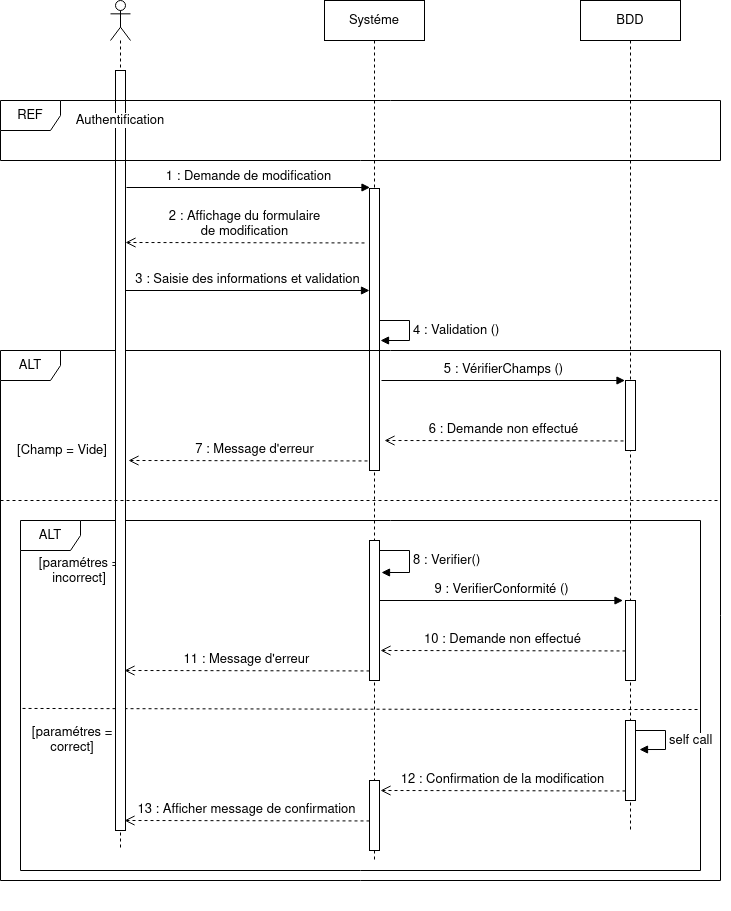

The diagram above was exported from draw.io. Its source (the exported page's mxGraphModel, read from the mxfile embedded in the PNG):
<mxGraphModel dx="942" dy="640" grid="1" gridSize="10" guides="1" tooltips="1" connect="1" arrows="1" fold="1" page="1" pageScale="1" pageWidth="827" pageHeight="1169" math="0" shadow="0">
  <root>
    <mxCell id="0" />
    <mxCell id="1" parent="0" />
    <mxCell id="psfxSuaMv63SHCpZqhda-3" value="BDD" style="shape=umlLifeline;perimeter=lifelinePerimeter;whiteSpace=wrap;html=1;container=1;collapsible=0;recursiveResize=0;outlineConnect=0;fontSize=13;" vertex="1" parent="1">
      <mxGeometry x="620" y="80" width="100" height="830" as="geometry" />
    </mxCell>
    <mxCell id="psfxSuaMv63SHCpZqhda-53" value="5 : VérifierChamps ()" style="html=1;verticalAlign=bottom;endArrow=block;fontSize=13;" edge="1" parent="psfxSuaMv63SHCpZqhda-3">
      <mxGeometry width="80" relative="1" as="geometry">
        <mxPoint x="-199" y="380" as="sourcePoint" />
        <mxPoint x="44.5" y="380" as="targetPoint" />
      </mxGeometry>
    </mxCell>
    <mxCell id="psfxSuaMv63SHCpZqhda-64" value="9 : VerifierConformité ()" style="html=1;verticalAlign=bottom;endArrow=block;fontSize=13;" edge="1" parent="psfxSuaMv63SHCpZqhda-3">
      <mxGeometry width="80" relative="1" as="geometry">
        <mxPoint x="-201" y="600" as="sourcePoint" />
        <mxPoint x="42.5" y="600" as="targetPoint" />
      </mxGeometry>
    </mxCell>
    <mxCell id="psfxSuaMv63SHCpZqhda-2" value="Systéme" style="shape=umlLifeline;perimeter=lifelinePerimeter;whiteSpace=wrap;html=1;container=1;collapsible=0;recursiveResize=0;outlineConnect=0;fontSize=13;" vertex="1" parent="1">
      <mxGeometry x="364" y="80" width="100" height="860" as="geometry" />
    </mxCell>
    <mxCell id="psfxSuaMv63SHCpZqhda-11" value="" style="html=1;points=[];perimeter=orthogonalPerimeter;fontSize=13;" vertex="1" parent="psfxSuaMv63SHCpZqhda-2">
      <mxGeometry x="45" y="188" width="10" height="282" as="geometry" />
    </mxCell>
    <mxCell id="psfxSuaMv63SHCpZqhda-45" value="&lt;div&gt;2 : Affichage du formulaire &lt;br&gt;&lt;/div&gt;&lt;div&gt;de modification&lt;/div&gt;" style="html=1;verticalAlign=bottom;endArrow=open;dashed=1;endSize=8;fontSize=13;entryX=1.5;entryY=0.845;entryDx=0;entryDy=0;entryPerimeter=0;" edge="1" parent="psfxSuaMv63SHCpZqhda-2">
      <mxGeometry relative="1" as="geometry">
        <mxPoint x="40" y="242.45000000000016" as="sourcePoint" />
        <mxPoint x="-199" y="242" as="targetPoint" />
      </mxGeometry>
    </mxCell>
    <mxCell id="psfxSuaMv63SHCpZqhda-46" value="3 : Saisie des informations et validation" style="html=1;verticalAlign=bottom;endArrow=block;fontSize=13;" edge="1" parent="psfxSuaMv63SHCpZqhda-2">
      <mxGeometry width="80" relative="1" as="geometry">
        <mxPoint x="-198.50000000000023" y="290" as="sourcePoint" />
        <mxPoint x="45" y="290" as="targetPoint" />
      </mxGeometry>
    </mxCell>
    <mxCell id="psfxSuaMv63SHCpZqhda-48" value="4 : Validation ()" style="edgeStyle=orthogonalEdgeStyle;html=1;align=left;spacingLeft=2;endArrow=block;rounded=0;fontSize=13;" edge="1" parent="psfxSuaMv63SHCpZqhda-2">
      <mxGeometry relative="1" as="geometry">
        <mxPoint x="55" y="320" as="sourcePoint" />
        <Array as="points">
          <mxPoint x="85" y="320" />
          <mxPoint x="85" y="340" />
        </Array>
        <mxPoint x="56" y="340" as="targetPoint" />
      </mxGeometry>
    </mxCell>
    <mxCell id="psfxSuaMv63SHCpZqhda-52" value="" style="group" vertex="1" connectable="0" parent="1">
      <mxGeometry x="40" y="490" width="730" height="500" as="geometry" />
    </mxCell>
    <mxCell id="psfxSuaMv63SHCpZqhda-49" value="ALT" style="shape=umlFrame;whiteSpace=wrap;html=1;labelBackgroundColor=default;fontSize=13;" vertex="1" parent="psfxSuaMv63SHCpZqhda-52">
      <mxGeometry y="-60" width="720" height="530" as="geometry" />
    </mxCell>
    <mxCell id="psfxSuaMv63SHCpZqhda-59" value="ALT" style="shape=umlFrame;whiteSpace=wrap;html=1;labelBackgroundColor=default;fontSize=13;" vertex="1" parent="psfxSuaMv63SHCpZqhda-52">
      <mxGeometry x="20" y="110" width="680" height="350" as="geometry" />
    </mxCell>
    <mxCell id="psfxSuaMv63SHCpZqhda-50" value="[Champ = Vide]" style="text;html=1;align=center;verticalAlign=middle;whiteSpace=wrap;rounded=0;fontSize=13;labelBackgroundColor=default;" vertex="1" parent="psfxSuaMv63SHCpZqhda-52">
      <mxGeometry y="30" width="124" height="20" as="geometry" />
    </mxCell>
    <mxCell id="psfxSuaMv63SHCpZqhda-26" value="" style="html=1;points=[];perimeter=orthogonalPerimeter;labelBackgroundColor=default;fontSize=13;" vertex="1" parent="psfxSuaMv63SHCpZqhda-52">
      <mxGeometry x="625" y="-30" width="10" height="70" as="geometry" />
    </mxCell>
    <mxCell id="psfxSuaMv63SHCpZqhda-54" value="6 : Demande non effectué" style="html=1;verticalAlign=bottom;endArrow=open;dashed=1;endSize=8;fontSize=13;entryX=1.5;entryY=0.845;entryDx=0;entryDy=0;entryPerimeter=0;" edge="1" parent="psfxSuaMv63SHCpZqhda-52">
      <mxGeometry relative="1" as="geometry">
        <mxPoint x="623" y="30.45000000000016" as="sourcePoint" />
        <mxPoint x="384" y="30" as="targetPoint" />
      </mxGeometry>
    </mxCell>
    <mxCell id="psfxSuaMv63SHCpZqhda-55" value="7 : Message d'erreur" style="html=1;verticalAlign=bottom;endArrow=open;dashed=1;endSize=8;fontSize=13;entryX=1.5;entryY=0.845;entryDx=0;entryDy=0;entryPerimeter=0;" edge="1" parent="psfxSuaMv63SHCpZqhda-52">
      <mxGeometry x="-0.0544" relative="1" as="geometry">
        <mxPoint x="367" y="50.45000000000027" as="sourcePoint" />
        <mxPoint x="128" y="50" as="targetPoint" />
        <mxPoint as="offset" />
      </mxGeometry>
    </mxCell>
    <mxCell id="psfxSuaMv63SHCpZqhda-58" value="[paramétres = incorrect]" style="text;html=1;align=center;verticalAlign=middle;whiteSpace=wrap;rounded=0;fontSize=13;labelBackgroundColor=default;" vertex="1" parent="psfxSuaMv63SHCpZqhda-52">
      <mxGeometry x="27" y="151" width="104" height="20" as="geometry" />
    </mxCell>
    <mxCell id="psfxSuaMv63SHCpZqhda-63" value="8 : Verifier()" style="edgeStyle=orthogonalEdgeStyle;html=1;align=left;spacingLeft=2;endArrow=block;rounded=0;fontSize=13;" edge="1" parent="psfxSuaMv63SHCpZqhda-52">
      <mxGeometry relative="1" as="geometry">
        <mxPoint x="379" y="140" as="sourcePoint" />
        <Array as="points">
          <mxPoint x="409" y="140" />
          <mxPoint x="409" y="162" />
        </Array>
        <mxPoint x="381" y="162" as="targetPoint" />
      </mxGeometry>
    </mxCell>
    <mxCell id="psfxSuaMv63SHCpZqhda-65" value="" style="html=1;points=[];perimeter=orthogonalPerimeter;labelBackgroundColor=default;fontSize=13;" vertex="1" parent="psfxSuaMv63SHCpZqhda-52">
      <mxGeometry x="625" y="190" width="10" height="80" as="geometry" />
    </mxCell>
    <mxCell id="psfxSuaMv63SHCpZqhda-66" value="10 : Demande non effectué" style="html=1;verticalAlign=bottom;endArrow=open;dashed=1;endSize=8;fontSize=13;" edge="1" parent="psfxSuaMv63SHCpZqhda-52">
      <mxGeometry relative="1" as="geometry">
        <mxPoint x="625" y="240.45000000000027" as="sourcePoint" />
        <mxPoint x="380" y="240" as="targetPoint" />
      </mxGeometry>
    </mxCell>
    <mxCell id="psfxSuaMv63SHCpZqhda-61" value="" style="html=1;points=[];perimeter=orthogonalPerimeter;labelBackgroundColor=default;fontSize=13;" vertex="1" parent="psfxSuaMv63SHCpZqhda-52">
      <mxGeometry x="369" y="130" width="10" height="140" as="geometry" />
    </mxCell>
    <mxCell id="psfxSuaMv63SHCpZqhda-67" value="11 : Message d'erreur" style="html=1;verticalAlign=bottom;endArrow=open;dashed=1;endSize=8;fontSize=13;" edge="1" parent="psfxSuaMv63SHCpZqhda-52">
      <mxGeometry relative="1" as="geometry">
        <mxPoint x="369" y="260.4500000000003" as="sourcePoint" />
        <mxPoint x="124" y="260" as="targetPoint" />
      </mxGeometry>
    </mxCell>
    <mxCell id="psfxSuaMv63SHCpZqhda-68" value="" style="endArrow=none;dashed=1;html=1;fontSize=13;entryX=1;entryY=0.54;entryDx=0;entryDy=0;entryPerimeter=0;exitX=0.003;exitY=0.537;exitDx=0;exitDy=0;exitPerimeter=0;" edge="1" parent="psfxSuaMv63SHCpZqhda-52" source="psfxSuaMv63SHCpZqhda-59" target="psfxSuaMv63SHCpZqhda-59">
      <mxGeometry width="50" height="50" relative="1" as="geometry">
        <mxPoint x="500" y="440" as="sourcePoint" />
        <mxPoint x="550" y="390" as="targetPoint" />
        <Array as="points">
          <mxPoint x="520" y="299" />
        </Array>
      </mxGeometry>
    </mxCell>
    <mxCell id="psfxSuaMv63SHCpZqhda-69" value="[paramétres = correct]" style="text;html=1;align=center;verticalAlign=middle;whiteSpace=wrap;rounded=0;fontSize=13;labelBackgroundColor=default;" vertex="1" parent="psfxSuaMv63SHCpZqhda-52">
      <mxGeometry x="20" y="320" width="104" height="20" as="geometry" />
    </mxCell>
    <mxCell id="psfxSuaMv63SHCpZqhda-70" value="" style="html=1;points=[];perimeter=orthogonalPerimeter;labelBackgroundColor=default;fontSize=13;" vertex="1" parent="psfxSuaMv63SHCpZqhda-52">
      <mxGeometry x="625" y="310" width="10" height="80" as="geometry" />
    </mxCell>
    <mxCell id="psfxSuaMv63SHCpZqhda-72" value="12 : Confirmation de la modification" style="html=1;verticalAlign=bottom;endArrow=open;dashed=1;endSize=8;fontSize=13;" edge="1" parent="psfxSuaMv63SHCpZqhda-52">
      <mxGeometry relative="1" as="geometry">
        <mxPoint x="625" y="380.4500000000003" as="sourcePoint" />
        <mxPoint x="380" y="380" as="targetPoint" />
      </mxGeometry>
    </mxCell>
    <mxCell id="psfxSuaMv63SHCpZqhda-73" value="" style="html=1;points=[];perimeter=orthogonalPerimeter;labelBackgroundColor=default;fontSize=13;" vertex="1" parent="psfxSuaMv63SHCpZqhda-52">
      <mxGeometry x="369" y="370" width="10" height="70" as="geometry" />
    </mxCell>
    <mxCell id="psfxSuaMv63SHCpZqhda-77" value="self call" style="edgeStyle=orthogonalEdgeStyle;html=1;align=left;spacingLeft=2;endArrow=block;rounded=0;entryX=1.4;entryY=0.363;fontSize=13;entryDx=0;entryDy=0;entryPerimeter=0;" edge="1" target="psfxSuaMv63SHCpZqhda-70" parent="psfxSuaMv63SHCpZqhda-52">
      <mxGeometry x="0.0667" relative="1" as="geometry">
        <mxPoint x="635" y="320" as="sourcePoint" />
        <Array as="points">
          <mxPoint x="665" y="320" />
          <mxPoint x="665" y="339" />
        </Array>
        <mxPoint x="640" y="340" as="targetPoint" />
        <mxPoint as="offset" />
      </mxGeometry>
    </mxCell>
    <mxCell id="psfxSuaMv63SHCpZqhda-78" value="&lt;div&gt;13 : Afficher message de confirmation&lt;/div&gt;" style="html=1;verticalAlign=bottom;endArrow=open;dashed=1;endSize=8;fontSize=13;" edge="1" parent="psfxSuaMv63SHCpZqhda-52">
      <mxGeometry relative="1" as="geometry">
        <mxPoint x="369" y="410.4500000000003" as="sourcePoint" />
        <mxPoint x="124" y="410" as="targetPoint" />
      </mxGeometry>
    </mxCell>
    <mxCell id="psfxSuaMv63SHCpZqhda-1" value="" style="shape=umlLifeline;participant=umlActor;perimeter=lifelinePerimeter;whiteSpace=wrap;html=1;container=1;collapsible=0;recursiveResize=0;verticalAlign=top;spacingTop=36;outlineConnect=0;fontSize=13;" vertex="1" parent="1">
      <mxGeometry x="150" y="80" width="20" height="850" as="geometry" />
    </mxCell>
    <mxCell id="psfxSuaMv63SHCpZqhda-8" value="" style="html=1;points=[];perimeter=orthogonalPerimeter;fontSize=13;" vertex="1" parent="psfxSuaMv63SHCpZqhda-1">
      <mxGeometry x="5" y="70" width="10" height="760" as="geometry" />
    </mxCell>
    <mxCell id="psfxSuaMv63SHCpZqhda-32" value="REF" style="shape=umlFrame;whiteSpace=wrap;html=1;labelBackgroundColor=default;fontSize=13;" vertex="1" parent="1">
      <mxGeometry x="40" y="180" width="720" height="60" as="geometry" />
    </mxCell>
    <mxCell id="psfxSuaMv63SHCpZqhda-34" value="Authentification" style="text;html=1;align=center;verticalAlign=middle;whiteSpace=wrap;rounded=0;fontSize=13;labelBackgroundColor=default;" vertex="1" parent="1">
      <mxGeometry x="98" y="190" width="124" height="20" as="geometry" />
    </mxCell>
    <mxCell id="psfxSuaMv63SHCpZqhda-43" value="1 : Demande de modification " style="html=1;verticalAlign=bottom;endArrow=block;fontSize=13;" edge="1" parent="1">
      <mxGeometry width="80" relative="1" as="geometry">
        <mxPoint x="166" y="267" as="sourcePoint" />
        <mxPoint x="409.5" y="267" as="targetPoint" />
      </mxGeometry>
    </mxCell>
    <mxCell id="psfxSuaMv63SHCpZqhda-57" value="" style="endArrow=none;dashed=1;html=1;fontSize=13;" edge="1" parent="1" source="psfxSuaMv63SHCpZqhda-49">
      <mxGeometry width="50" height="50" relative="1" as="geometry">
        <mxPoint x="430" y="720" as="sourcePoint" />
        <mxPoint x="760" y="580" as="targetPoint" />
        <Array as="points">
          <mxPoint x="40" y="580" />
        </Array>
      </mxGeometry>
    </mxCell>
  </root>
</mxGraphModel>